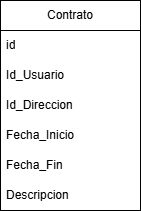

The diagram above was exported from draw.io. Its source (the exported page's mxGraphModel, read from the mxfile embedded in the PNG):
<mxGraphModel dx="2066" dy="1137" grid="1" gridSize="10" guides="1" tooltips="1" connect="1" arrows="1" fold="1" page="1" pageScale="1" pageWidth="827" pageHeight="1169" math="0" shadow="0">
  <root>
    <mxCell id="0" />
    <mxCell id="1" parent="0" />
    <mxCell id="wuHO5lpwei4BZcIfWmau-1" parent="1" style="swimlane;fontStyle=0;childLayout=stackLayout;horizontal=1;startSize=30;horizontalStack=0;resizeParent=1;resizeParentMax=0;resizeLast=0;collapsible=1;marginBottom=0;whiteSpace=wrap;html=1;" value="Contrato" vertex="1">
      <mxGeometry height="210" width="140" x="340" y="520" as="geometry" />
    </mxCell>
    <mxCell id="wuHO5lpwei4BZcIfWmau-2" parent="wuHO5lpwei4BZcIfWmau-1" style="text;strokeColor=none;fillColor=none;align=left;verticalAlign=middle;spacingLeft=4;spacingRight=4;overflow=hidden;points=[[0,0.5],[1,0.5]];portConstraint=eastwest;rotatable=0;whiteSpace=wrap;html=1;" value="id" vertex="1">
      <mxGeometry height="30" width="140" y="30" as="geometry" />
    </mxCell>
    <mxCell id="wuHO5lpwei4BZcIfWmau-4" parent="wuHO5lpwei4BZcIfWmau-1" style="text;strokeColor=none;fillColor=none;align=left;verticalAlign=middle;spacingLeft=4;spacingRight=4;overflow=hidden;points=[[0,0.5],[1,0.5]];portConstraint=eastwest;rotatable=0;whiteSpace=wrap;html=1;" value="Id_Usuario" vertex="1">
      <mxGeometry height="30" width="140" y="60" as="geometry" />
    </mxCell>
    <mxCell id="wuHO5lpwei4BZcIfWmau-7" parent="wuHO5lpwei4BZcIfWmau-1" style="text;strokeColor=none;fillColor=none;align=left;verticalAlign=middle;spacingLeft=4;spacingRight=4;overflow=hidden;points=[[0,0.5],[1,0.5]];portConstraint=eastwest;rotatable=0;whiteSpace=wrap;html=1;" value="Id_Direccion" vertex="1">
      <mxGeometry height="30" width="140" y="90" as="geometry" />
    </mxCell>
    <mxCell id="wuHO5lpwei4BZcIfWmau-8" parent="wuHO5lpwei4BZcIfWmau-1" style="text;strokeColor=none;fillColor=none;align=left;verticalAlign=middle;spacingLeft=4;spacingRight=4;overflow=hidden;points=[[0,0.5],[1,0.5]];portConstraint=eastwest;rotatable=0;whiteSpace=wrap;html=1;" value="Fecha_Inicio" vertex="1">
      <mxGeometry height="30" width="140" y="120" as="geometry" />
    </mxCell>
    <mxCell id="wuHO5lpwei4BZcIfWmau-9" parent="wuHO5lpwei4BZcIfWmau-1" style="text;strokeColor=none;fillColor=none;align=left;verticalAlign=middle;spacingLeft=4;spacingRight=4;overflow=hidden;points=[[0,0.5],[1,0.5]];portConstraint=eastwest;rotatable=0;whiteSpace=wrap;html=1;" value="Fecha_Fin" vertex="1">
      <mxGeometry height="30" width="140" y="150" as="geometry" />
    </mxCell>
    <mxCell id="wuHO5lpwei4BZcIfWmau-10" parent="wuHO5lpwei4BZcIfWmau-1" style="text;strokeColor=none;fillColor=none;align=left;verticalAlign=middle;spacingLeft=4;spacingRight=4;overflow=hidden;points=[[0,0.5],[1,0.5]];portConstraint=eastwest;rotatable=0;whiteSpace=wrap;html=1;" value="Descripcion" vertex="1">
      <mxGeometry height="30" width="140" y="180" as="geometry" />
    </mxCell>
  </root>
</mxGraphModel>